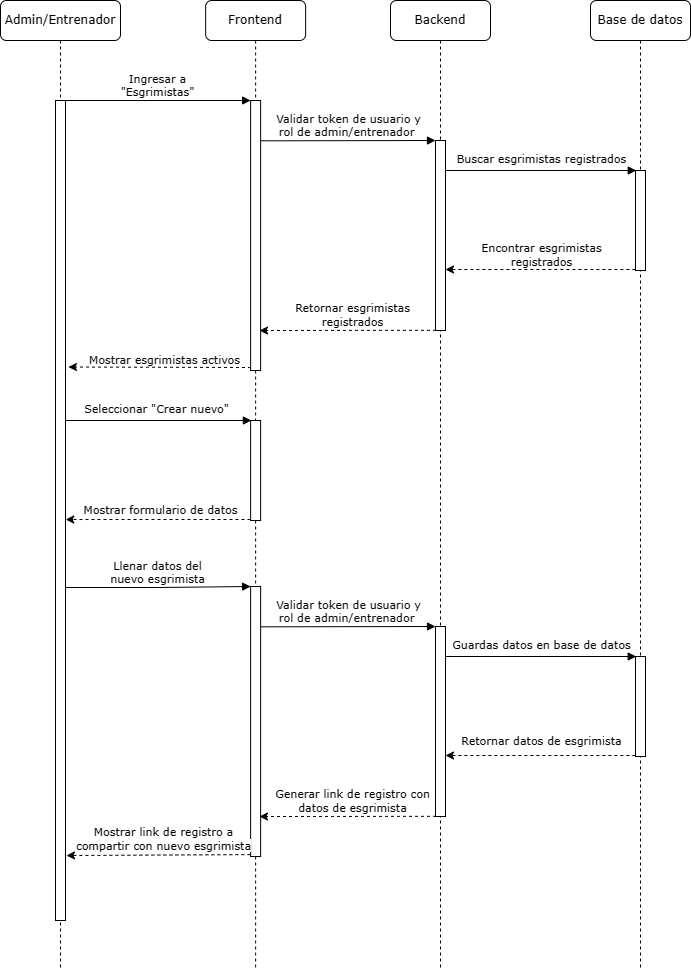

The diagram above was exported from draw.io. Its source (the exported page's mxGraphModel, read from the mxfile embedded in the PNG):
<mxGraphModel dx="1266" dy="746" grid="1" gridSize="10" guides="1" tooltips="1" connect="1" arrows="1" fold="1" page="1" pageScale="1" pageWidth="850" pageHeight="1100" math="0" shadow="0">
  <root>
    <mxCell id="0" />
    <mxCell id="1" parent="0" />
    <mxCell id="ZZxpTI72Ch4nWyN-9ozh-1" value="Backend" style="shape=umlLifeline;perimeter=lifelinePerimeter;whiteSpace=wrap;html=1;container=1;collapsible=0;recursiveResize=0;outlineConnect=0;rounded=1;shadow=0;comic=0;labelBackgroundColor=none;strokeWidth=1;fontFamily=Verdana;fontSize=12;align=center;" parent="1" vertex="1">
      <mxGeometry x="620" y="270" width="100" height="970" as="geometry" />
    </mxCell>
    <mxCell id="ZZxpTI72Ch4nWyN-9ozh-2" value="" style="html=1;points=[];perimeter=orthogonalPerimeter;rounded=0;shadow=0;comic=0;labelBackgroundColor=none;strokeWidth=1;fontFamily=Verdana;fontSize=12;align=center;" parent="ZZxpTI72Ch4nWyN-9ozh-1" vertex="1">
      <mxGeometry x="45" y="140" width="10" height="190" as="geometry" />
    </mxCell>
    <mxCell id="ZZxpTI72Ch4nWyN-9ozh-6" value="Base de datos" style="shape=umlLifeline;perimeter=lifelinePerimeter;whiteSpace=wrap;html=1;container=1;collapsible=0;recursiveResize=0;outlineConnect=0;rounded=1;shadow=0;comic=0;labelBackgroundColor=none;strokeWidth=1;fontFamily=Verdana;fontSize=12;align=center;" parent="1" vertex="1">
      <mxGeometry x="820" y="270" width="100" height="970" as="geometry" />
    </mxCell>
    <mxCell id="ZZxpTI72Ch4nWyN-9ozh-8" value="" style="html=1;points=[];perimeter=orthogonalPerimeter;rounded=0;shadow=0;comic=0;labelBackgroundColor=none;strokeWidth=1;fontFamily=Verdana;fontSize=12;align=center;" parent="ZZxpTI72Ch4nWyN-9ozh-6" vertex="1">
      <mxGeometry x="45" y="170" width="10" height="100" as="geometry" />
    </mxCell>
    <mxCell id="ZZxpTI72Ch4nWyN-9ozh-11" value="Admin/Entrenador" style="shape=umlLifeline;perimeter=lifelinePerimeter;whiteSpace=wrap;html=1;container=0;collapsible=0;recursiveResize=0;outlineConnect=0;rounded=1;shadow=0;comic=0;labelBackgroundColor=none;strokeWidth=1;fontFamily=Verdana;fontSize=12;align=center;" parent="1" vertex="1">
      <mxGeometry x="230" y="270" width="120" height="970" as="geometry" />
    </mxCell>
    <mxCell id="ZZxpTI72Ch4nWyN-9ozh-13" value="Ingresar a &lt;br style=&quot;font-size: 11px;&quot;&gt;&quot;Esgrimistas&quot;" style="html=1;verticalAlign=bottom;endArrow=block;entryX=0;entryY=0;labelBackgroundColor=none;fontFamily=Verdana;fontSize=11;edgeStyle=elbowEdgeStyle;elbow=vertical;" parent="1" source="ZZxpTI72Ch4nWyN-9ozh-12" target="ZZxpTI72Ch4nWyN-9ozh-22" edge="1">
      <mxGeometry x="-0.0008" relative="1" as="geometry">
        <mxPoint x="407" y="380" as="sourcePoint" />
        <mxPoint as="offset" />
      </mxGeometry>
    </mxCell>
    <mxCell id="ZZxpTI72Ch4nWyN-9ozh-14" value="&lt;div style=&quot;font-size: 11px;&quot;&gt;Validar token de usuario y&lt;/div&gt;&lt;div style=&quot;font-size: 11px;&quot;&gt;rol de admin/entrenador&amp;nbsp;&lt;/div&gt;" style="html=1;verticalAlign=bottom;endArrow=block;entryX=0;entryY=0;labelBackgroundColor=none;fontFamily=Verdana;fontSize=11;edgeStyle=elbowEdgeStyle;elbow=vertical;" parent="1" edge="1">
      <mxGeometry relative="1" as="geometry">
        <mxPoint x="490.1300000000001" y="410.33333333333326" as="sourcePoint" />
        <mxPoint x="665" y="410.0000000000002" as="targetPoint" />
      </mxGeometry>
    </mxCell>
    <mxCell id="ZZxpTI72Ch4nWyN-9ozh-15" value="" style="endArrow=classic;html=1;rounded=0;dashed=1;exitX=-0.013;exitY=0.99;exitDx=0;exitDy=0;exitPerimeter=0;" parent="1" source="ZZxpTI72Ch4nWyN-9ozh-8" target="ZZxpTI72Ch4nWyN-9ozh-2" edge="1">
      <mxGeometry width="50" height="50" relative="1" as="geometry">
        <mxPoint x="680" y="590" as="sourcePoint" />
        <mxPoint x="710" y="530" as="targetPoint" />
      </mxGeometry>
    </mxCell>
    <mxCell id="ZZxpTI72Ch4nWyN-9ozh-16" value="Encontrar esgrimistas&lt;br style=&quot;font-size: 11px;&quot;&gt;registrados" style="edgeLabel;html=1;align=center;verticalAlign=middle;resizable=0;points=[];spacing=-4;fontSize=11;fontFamily=Verdana;labelBackgroundColor=none;" parent="ZZxpTI72Ch4nWyN-9ozh-15" vertex="1" connectable="0">
      <mxGeometry x="-0.1731" relative="1" as="geometry">
        <mxPoint x="-15" y="-16" as="offset" />
      </mxGeometry>
    </mxCell>
    <mxCell id="ZZxpTI72Ch4nWyN-9ozh-17" value="" style="endArrow=classic;html=1;rounded=0;dashed=1;exitX=0.05;exitY=0.999;exitDx=0;exitDy=0;exitPerimeter=0;entryX=0.885;entryY=0.852;entryDx=0;entryDy=0;entryPerimeter=0;" parent="1" source="ZZxpTI72Ch4nWyN-9ozh-2" target="ZZxpTI72Ch4nWyN-9ozh-22" edge="1">
      <mxGeometry width="50" height="50" relative="1" as="geometry">
        <mxPoint x="669" y="740" as="sourcePoint" />
        <mxPoint x="540" y="630" as="targetPoint" />
      </mxGeometry>
    </mxCell>
    <mxCell id="ZZxpTI72Ch4nWyN-9ozh-18" value="Retornar esgrimistas&lt;br style=&quot;font-size: 11px;&quot;&gt;registrados" style="edgeLabel;html=1;align=center;verticalAlign=middle;resizable=0;points=[];spacing=-4;fontFamily=Verdana;fontSize=11;labelBackgroundColor=none;" parent="ZZxpTI72Ch4nWyN-9ozh-17" vertex="1" connectable="0">
      <mxGeometry x="-0.1731" relative="1" as="geometry">
        <mxPoint x="-11" y="-16" as="offset" />
      </mxGeometry>
    </mxCell>
    <mxCell id="ZZxpTI72Ch4nWyN-9ozh-21" value="Frontend" style="shape=umlLifeline;perimeter=lifelinePerimeter;whiteSpace=wrap;html=1;container=1;collapsible=0;recursiveResize=0;outlineConnect=0;rounded=1;shadow=0;comic=0;labelBackgroundColor=none;strokeWidth=1;fontFamily=Verdana;fontSize=12;align=center;" parent="1" vertex="1">
      <mxGeometry x="435.13" y="270" width="100" height="970" as="geometry" />
    </mxCell>
    <mxCell id="ZZxpTI72Ch4nWyN-9ozh-22" value="" style="html=1;points=[];perimeter=orthogonalPerimeter;rounded=0;shadow=0;comic=0;labelBackgroundColor=none;strokeWidth=1;fontFamily=Verdana;fontSize=12;align=center;" parent="ZZxpTI72Ch4nWyN-9ozh-21" vertex="1">
      <mxGeometry x="45" y="100" width="10" height="270" as="geometry" />
    </mxCell>
    <mxCell id="ZZxpTI72Ch4nWyN-9ozh-51" value="" style="html=1;points=[];perimeter=orthogonalPerimeter;rounded=0;shadow=0;comic=0;labelBackgroundColor=none;strokeWidth=1;fontFamily=Verdana;fontSize=12;align=center;" parent="ZZxpTI72Ch4nWyN-9ozh-21" vertex="1">
      <mxGeometry x="45" y="420" width="10" height="100" as="geometry" />
    </mxCell>
    <mxCell id="ZZxpTI72Ch4nWyN-9ozh-54" value="Seleccionar &quot;Crear nuevo&quot;" style="html=1;verticalAlign=bottom;endArrow=block;labelBackgroundColor=none;fontFamily=Verdana;fontSize=11;edgeStyle=elbowEdgeStyle;elbow=vertical;entryX=0.074;entryY=0.427;entryDx=0;entryDy=0;entryPerimeter=0;spacingTop=0;spacing=-5;" parent="ZZxpTI72Ch4nWyN-9ozh-21" edge="1">
      <mxGeometry x="0.0063" y="10" relative="1" as="geometry">
        <mxPoint x="-145" y="420" as="sourcePoint" />
        <mxPoint x="45.74000000000001" y="420.05000000000007" as="targetPoint" />
        <mxPoint as="offset" />
      </mxGeometry>
    </mxCell>
    <mxCell id="ZZxpTI72Ch4nWyN-9ozh-32" value="" style="endArrow=classic;html=1;rounded=0;dashed=1;exitX=0.039;exitY=0.989;exitDx=0;exitDy=0;exitPerimeter=0;entryX=1.291;entryY=0.325;entryDx=0;entryDy=0;entryPerimeter=0;" parent="1" source="ZZxpTI72Ch4nWyN-9ozh-22" target="ZZxpTI72Ch4nWyN-9ozh-12" edge="1">
      <mxGeometry width="50" height="50" relative="1" as="geometry">
        <mxPoint x="460" y="640" as="sourcePoint" />
        <mxPoint x="337" y="910" as="targetPoint" />
      </mxGeometry>
    </mxCell>
    <mxCell id="ZZxpTI72Ch4nWyN-9ozh-33" value="Mostrar esgrimistas activos" style="edgeLabel;html=1;align=center;verticalAlign=middle;resizable=0;points=[];spacing=-4;labelBackgroundColor=none;fontFamily=Verdana;fontSize=11;" parent="ZZxpTI72Ch4nWyN-9ozh-32" vertex="1" connectable="0">
      <mxGeometry x="-0.1731" relative="1" as="geometry">
        <mxPoint x="-11" y="-8" as="offset" />
      </mxGeometry>
    </mxCell>
    <mxCell id="ZZxpTI72Ch4nWyN-9ozh-12" value="" style="html=1;points=[];perimeter=orthogonalPerimeter;rounded=0;shadow=0;comic=0;labelBackgroundColor=none;strokeWidth=1;fontFamily=Verdana;fontSize=12;align=center;" parent="1" vertex="1">
      <mxGeometry x="285" y="370" width="10" height="820" as="geometry" />
    </mxCell>
    <mxCell id="ZZxpTI72Ch4nWyN-9ozh-7" value="Buscar esgrimistas registrados" style="html=1;verticalAlign=bottom;endArrow=block;labelBackgroundColor=none;fontFamily=Verdana;fontSize=11;edgeStyle=elbowEdgeStyle;elbow=vertical;entryX=0.074;entryY=0.427;entryDx=0;entryDy=0;entryPerimeter=0;spacingTop=0;spacing=-5;" parent="1" source="ZZxpTI72Ch4nWyN-9ozh-2" edge="1">
      <mxGeometry x="0.0046" y="10" relative="1" as="geometry">
        <mxPoint x="669.6304347826087" y="440.0021739130435" as="sourcePoint" />
        <mxPoint x="865.74" y="440.05000000000007" as="targetPoint" />
        <mxPoint as="offset" />
      </mxGeometry>
    </mxCell>
    <mxCell id="ZZxpTI72Ch4nWyN-9ozh-35" value="" style="html=1;points=[];perimeter=orthogonalPerimeter;rounded=0;shadow=0;comic=0;labelBackgroundColor=none;strokeWidth=1;fontFamily=Verdana;fontSize=12;align=center;" parent="1" vertex="1">
      <mxGeometry x="665" y="896" width="10" height="190" as="geometry" />
    </mxCell>
    <mxCell id="ZZxpTI72Ch4nWyN-9ozh-36" value="" style="html=1;points=[];perimeter=orthogonalPerimeter;rounded=0;shadow=0;comic=0;labelBackgroundColor=none;strokeWidth=1;fontFamily=Verdana;fontSize=12;align=center;" parent="1" vertex="1">
      <mxGeometry x="865" y="926" width="10" height="100" as="geometry" />
    </mxCell>
    <mxCell id="ZZxpTI72Ch4nWyN-9ozh-37" value="Llenar datos del&lt;br style=&quot;font-size: 11px;&quot;&gt;nuevo esgrimista" style="html=1;verticalAlign=bottom;endArrow=block;entryX=0;entryY=0;labelBackgroundColor=none;fontFamily=Verdana;fontSize=11;edgeStyle=elbowEdgeStyle;elbow=horizontal;" parent="1" target="ZZxpTI72Ch4nWyN-9ozh-43" edge="1">
      <mxGeometry x="-0.0061" relative="1" as="geometry">
        <mxPoint x="295" y="857" as="sourcePoint" />
        <mxPoint as="offset" />
      </mxGeometry>
    </mxCell>
    <mxCell id="ZZxpTI72Ch4nWyN-9ozh-38" value="&lt;div style=&quot;font-size: 11px;&quot;&gt;&lt;div style=&quot;font-size: 11px;&quot;&gt;Validar token de usuario y&lt;/div&gt;&lt;div style=&quot;font-size: 11px;&quot;&gt;rol de admin/entrenador&amp;nbsp;&lt;/div&gt;&lt;/div&gt;" style="html=1;verticalAlign=bottom;endArrow=block;entryX=0;entryY=0;labelBackgroundColor=none;fontFamily=Verdana;fontSize=11;edgeStyle=elbowEdgeStyle;elbow=vertical;" parent="1" edge="1">
      <mxGeometry relative="1" as="geometry">
        <mxPoint x="490.1300000000001" y="896.3333333333333" as="sourcePoint" />
        <mxPoint x="665" y="896.0000000000002" as="targetPoint" />
      </mxGeometry>
    </mxCell>
    <mxCell id="ZZxpTI72Ch4nWyN-9ozh-39" value="" style="endArrow=classic;html=1;rounded=0;dashed=1;exitX=-0.013;exitY=0.99;exitDx=0;exitDy=0;exitPerimeter=0;" parent="1" source="ZZxpTI72Ch4nWyN-9ozh-36" target="ZZxpTI72Ch4nWyN-9ozh-35" edge="1">
      <mxGeometry width="50" height="50" relative="1" as="geometry">
        <mxPoint x="680" y="1076" as="sourcePoint" />
        <mxPoint x="710" y="1016" as="targetPoint" />
      </mxGeometry>
    </mxCell>
    <mxCell id="ZZxpTI72Ch4nWyN-9ozh-40" value="Retornar datos de esgrimista" style="edgeLabel;html=1;align=center;verticalAlign=middle;resizable=0;points=[];spacing=-4;fontSize=11;fontFamily=Verdana;labelBackgroundColor=none;" parent="ZZxpTI72Ch4nWyN-9ozh-39" vertex="1" connectable="0">
      <mxGeometry x="-0.1731" relative="1" as="geometry">
        <mxPoint x="-15" y="-16" as="offset" />
      </mxGeometry>
    </mxCell>
    <mxCell id="ZZxpTI72Ch4nWyN-9ozh-41" value="" style="endArrow=classic;html=1;rounded=0;dashed=1;exitX=0.05;exitY=0.999;exitDx=0;exitDy=0;exitPerimeter=0;entryX=0.885;entryY=0.852;entryDx=0;entryDy=0;entryPerimeter=0;" parent="1" source="ZZxpTI72Ch4nWyN-9ozh-35" target="ZZxpTI72Ch4nWyN-9ozh-43" edge="1">
      <mxGeometry width="50" height="50" relative="1" as="geometry">
        <mxPoint x="669" y="1226" as="sourcePoint" />
        <mxPoint x="540" y="1116" as="targetPoint" />
      </mxGeometry>
    </mxCell>
    <mxCell id="ZZxpTI72Ch4nWyN-9ozh-42" value="Generar link de registro con&lt;br style=&quot;border-color: var(--border-color); font-size: 11px;&quot;&gt;&lt;span style=&quot;background-color: rgb(255, 255, 255); font-size: 11px;&quot;&gt;datos de esgrimista&lt;/span&gt;" style="edgeLabel;html=1;align=center;verticalAlign=middle;resizable=0;points=[];spacing=-4;fontFamily=Verdana;fontSize=11;labelBackgroundColor=none;" parent="ZZxpTI72Ch4nWyN-9ozh-41" vertex="1" connectable="0">
      <mxGeometry x="-0.1731" relative="1" as="geometry">
        <mxPoint x="-11" y="-16" as="offset" />
      </mxGeometry>
    </mxCell>
    <mxCell id="ZZxpTI72Ch4nWyN-9ozh-43" value="" style="html=1;points=[];perimeter=orthogonalPerimeter;rounded=0;shadow=0;comic=0;labelBackgroundColor=none;strokeWidth=1;fontFamily=Verdana;fontSize=12;align=center;" parent="1" vertex="1">
      <mxGeometry x="480.13" y="856" width="10" height="270" as="geometry" />
    </mxCell>
    <mxCell id="ZZxpTI72Ch4nWyN-9ozh-44" value="" style="endArrow=classic;html=1;rounded=0;dashed=1;exitX=-0.024;exitY=0.993;exitDx=0;exitDy=0;exitPerimeter=0;entryX=1.149;entryY=0.456;entryDx=0;entryDy=0;entryPerimeter=0;" parent="1" source="ZZxpTI72Ch4nWyN-9ozh-43" edge="1">
      <mxGeometry width="50" height="50" relative="1" as="geometry">
        <mxPoint x="471.25" y="1396" as="sourcePoint" />
        <mxPoint x="296" y="1125" as="targetPoint" />
      </mxGeometry>
    </mxCell>
    <mxCell id="ZZxpTI72Ch4nWyN-9ozh-45" value="Mostrar link de registro a &lt;br style=&quot;font-size: 11px;&quot;&gt;compartir&amp;nbsp;&lt;span style=&quot;background-color: rgb(255, 255, 255); font-size: 11px;&quot;&gt;con nuevo esgrimista&lt;/span&gt;" style="edgeLabel;html=1;align=center;verticalAlign=middle;resizable=0;points=[];spacing=-4;labelBackgroundColor=none;fontFamily=Verdana;fontSize=11;" parent="ZZxpTI72Ch4nWyN-9ozh-44" vertex="1" connectable="0">
      <mxGeometry x="-0.1731" relative="1" as="geometry">
        <mxPoint x="-11" y="-17" as="offset" />
      </mxGeometry>
    </mxCell>
    <mxCell id="ZZxpTI72Ch4nWyN-9ozh-46" value="Guardas datos en base de datos" style="html=1;verticalAlign=bottom;endArrow=block;labelBackgroundColor=none;fontFamily=Verdana;fontSize=11;edgeStyle=elbowEdgeStyle;elbow=vertical;entryX=0.074;entryY=0.427;entryDx=0;entryDy=0;entryPerimeter=0;spacingTop=0;spacing=-5;" parent="1" source="ZZxpTI72Ch4nWyN-9ozh-35" edge="1">
      <mxGeometry x="0.0087" y="10" relative="1" as="geometry">
        <mxPoint x="669.6304347826087" y="926.0021739130435" as="sourcePoint" />
        <mxPoint x="865.74" y="926.0500000000001" as="targetPoint" />
        <mxPoint as="offset" />
      </mxGeometry>
    </mxCell>
    <mxCell id="ZZxpTI72Ch4nWyN-9ozh-52" value="" style="endArrow=classic;html=1;rounded=0;dashed=1;exitX=-0.013;exitY=0.99;exitDx=0;exitDy=0;exitPerimeter=0;entryX=1.02;entryY=0.511;entryDx=0;entryDy=0;entryPerimeter=0;fontFamily=Verdana;fontSize=11;" parent="1" source="ZZxpTI72Ch4nWyN-9ozh-51" target="ZZxpTI72Ch4nWyN-9ozh-12" edge="1">
      <mxGeometry width="50" height="50" relative="1" as="geometry">
        <mxPoint x="295.13" y="840" as="sourcePoint" />
        <mxPoint x="290.13" y="789" as="targetPoint" />
      </mxGeometry>
    </mxCell>
    <mxCell id="ZZxpTI72Ch4nWyN-9ozh-53" value="Mostrar formulario de datos" style="edgeLabel;html=1;align=center;verticalAlign=middle;resizable=0;points=[];spacing=-4;fontSize=11;fontFamily=Verdana;labelBackgroundColor=none;" parent="ZZxpTI72Ch4nWyN-9ozh-52" vertex="1" connectable="0">
      <mxGeometry x="-0.1731" relative="1" as="geometry">
        <mxPoint x="-15" y="-11" as="offset" />
      </mxGeometry>
    </mxCell>
  </root>
</mxGraphModel>